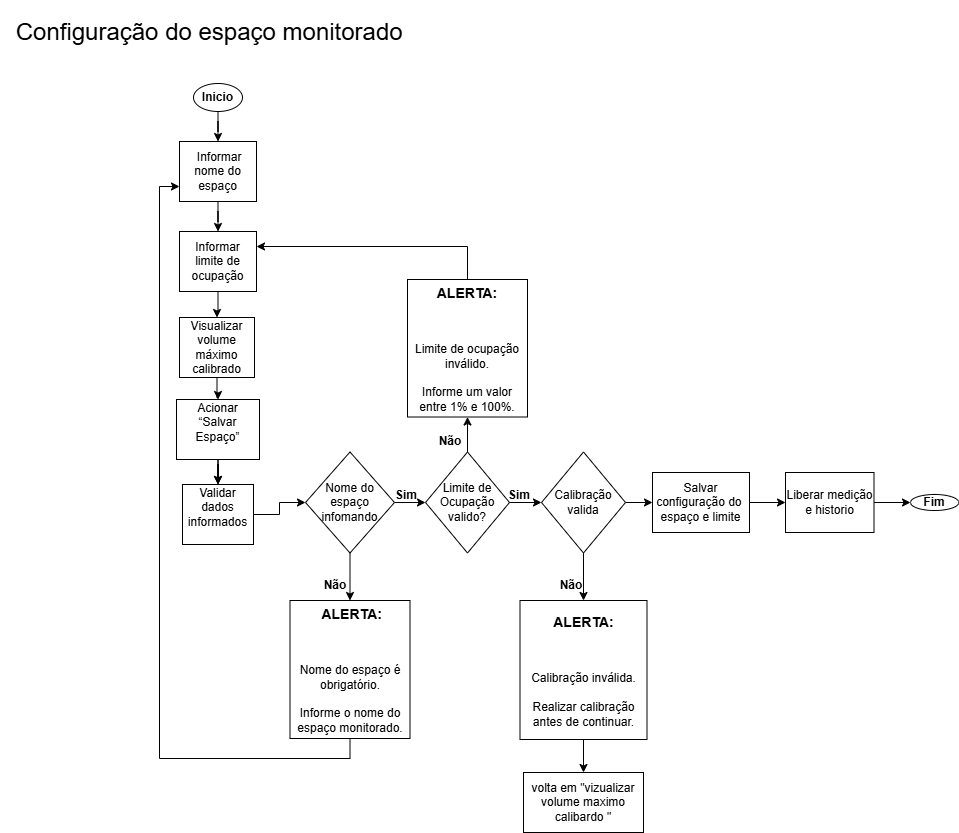

The diagram above was exported from draw.io. Its source (the exported page's mxGraphModel, read from the mxfile embedded in the PNG):
<mxGraphModel dx="1005" dy="1681" grid="0" gridSize="10" guides="1" tooltips="1" connect="1" arrows="1" fold="1" page="1" pageScale="1" pageWidth="827" pageHeight="1169" math="0" shadow="0">
  <root>
    <mxCell id="0" />
    <mxCell id="1" parent="0" />
    <mxCell id="Outh8D-2_tCS27jgNApw-2" parent="1" style="text;html=1;whiteSpace=wrap;strokeColor=none;fillColor=none;align=center;verticalAlign=middle;rounded=0;" value="&lt;font style=&quot;font-size: 24px;&quot;&gt;Configuração do espaço monitorado&amp;nbsp;&lt;/font&gt;" vertex="1">
      <mxGeometry height="63" width="425" x="321" y="-397" as="geometry" />
    </mxCell>
    <mxCell id="Outh8D-2_tCS27jgNApw-53" edge="1" parent="1" source="Outh8D-2_tCS27jgNApw-3" style="edgeStyle=orthogonalEdgeStyle;rounded=0;orthogonalLoop=1;jettySize=auto;html=1;" target="Outh8D-2_tCS27jgNApw-4" value="">
      <mxGeometry relative="1" as="geometry" />
    </mxCell>
    <mxCell id="Outh8D-2_tCS27jgNApw-3" parent="1" style="ellipse;whiteSpace=wrap;html=1;" value="&lt;b&gt;Inicio&lt;/b&gt;" vertex="1">
      <mxGeometry height="28" width="49" x="514" y="-314" as="geometry" />
    </mxCell>
    <mxCell id="Outh8D-2_tCS27jgNApw-39" edge="1" parent="1" source="Outh8D-2_tCS27jgNApw-4" style="edgeStyle=orthogonalEdgeStyle;rounded=0;orthogonalLoop=1;jettySize=auto;html=1;" target="Outh8D-2_tCS27jgNApw-6" value="">
      <mxGeometry relative="1" as="geometry" />
    </mxCell>
    <mxCell id="Outh8D-2_tCS27jgNApw-4" parent="1" style="whiteSpace=wrap;html=1;direction=west;" value="&amp;nbsp;Informar nome do espaço" vertex="1">
      <mxGeometry height="60" width="77" x="500" y="-256" as="geometry" />
    </mxCell>
    <mxCell id="Outh8D-2_tCS27jgNApw-40" edge="1" parent="1" source="Outh8D-2_tCS27jgNApw-6" style="edgeStyle=orthogonalEdgeStyle;rounded=0;orthogonalLoop=1;jettySize=auto;html=1;" target="Outh8D-2_tCS27jgNApw-8" value="">
      <mxGeometry relative="1" as="geometry" />
    </mxCell>
    <mxCell id="Outh8D-2_tCS27jgNApw-6" parent="1" style="whiteSpace=wrap;html=1;" value="Informar limite de ocupação" vertex="1">
      <mxGeometry height="60" width="77" x="500" y="-166" as="geometry" />
    </mxCell>
    <mxCell id="Outh8D-2_tCS27jgNApw-41" edge="1" parent="1" source="Outh8D-2_tCS27jgNApw-10" style="edgeStyle=orthogonalEdgeStyle;rounded=0;orthogonalLoop=1;jettySize=auto;html=1;" target="Outh8D-2_tCS27jgNApw-12" value="">
      <mxGeometry relative="1" as="geometry" />
    </mxCell>
    <mxCell id="Outh8D-2_tCS27jgNApw-8" parent="1" style="whiteSpace=wrap;html=1;" value="Visualizar volume máximo calibrado" vertex="1">
      <mxGeometry height="60" width="75" x="500" y="-80" as="geometry" />
    </mxCell>
    <mxCell id="Outh8D-2_tCS27jgNApw-13" edge="1" parent="1" source="Outh8D-2_tCS27jgNApw-10" style="edgeStyle=orthogonalEdgeStyle;rounded=0;orthogonalLoop=1;jettySize=auto;html=1;" target="Outh8D-2_tCS27jgNApw-12" value="">
      <mxGeometry relative="1" as="geometry" />
    </mxCell>
    <mxCell id="Outh8D-2_tCS27jgNApw-17" edge="1" parent="1" source="Outh8D-2_tCS27jgNApw-12" style="edgeStyle=orthogonalEdgeStyle;rounded=0;orthogonalLoop=1;jettySize=auto;html=1;" target="Outh8D-2_tCS27jgNApw-16" value="">
      <mxGeometry relative="1" as="geometry" />
    </mxCell>
    <mxCell id="Outh8D-2_tCS27jgNApw-12" parent="1" style="whiteSpace=wrap;html=1;" value="&#10;Validar dados informados&#10;&#10;" vertex="1">
      <mxGeometry height="60" width="71" x="503" y="87" as="geometry" />
    </mxCell>
    <mxCell id="Outh8D-2_tCS27jgNApw-20" edge="1" parent="1" source="Outh8D-2_tCS27jgNApw-16" style="edgeStyle=orthogonalEdgeStyle;rounded=0;orthogonalLoop=1;jettySize=auto;html=1;" target="Outh8D-2_tCS27jgNApw-19" value="">
      <mxGeometry relative="1" as="geometry" />
    </mxCell>
    <mxCell id="Outh8D-2_tCS27jgNApw-28" edge="1" parent="1" source="Outh8D-2_tCS27jgNApw-16" style="edgeStyle=orthogonalEdgeStyle;rounded=0;orthogonalLoop=1;jettySize=auto;html=1;" target="Outh8D-2_tCS27jgNApw-27" value="">
      <mxGeometry relative="1" as="geometry" />
    </mxCell>
    <mxCell id="Outh8D-2_tCS27jgNApw-16" parent="1" style="rhombus;whiteSpace=wrap;html=1;" value="Nome do espaço infomando" vertex="1">
      <mxGeometry height="101" width="89" x="626" y="54.5" as="geometry" />
    </mxCell>
    <mxCell id="Outh8D-2_tCS27jgNApw-22" edge="1" parent="1" source="Outh8D-2_tCS27jgNApw-19" style="edgeStyle=orthogonalEdgeStyle;rounded=0;orthogonalLoop=1;jettySize=auto;html=1;" target="Outh8D-2_tCS27jgNApw-21" value="">
      <mxGeometry relative="1" as="geometry" />
    </mxCell>
    <mxCell id="Outh8D-2_tCS27jgNApw-31" edge="1" parent="1" source="Outh8D-2_tCS27jgNApw-19" style="edgeStyle=orthogonalEdgeStyle;rounded=0;orthogonalLoop=1;jettySize=auto;html=1;" target="Outh8D-2_tCS27jgNApw-30" value="">
      <mxGeometry relative="1" as="geometry" />
    </mxCell>
    <mxCell id="Outh8D-2_tCS27jgNApw-19" parent="1" style="rhombus;whiteSpace=wrap;html=1;" value="Limite de Ocupação valido?" vertex="1">
      <mxGeometry height="101" width="84" x="746" y="54.5" as="geometry" />
    </mxCell>
    <mxCell id="Outh8D-2_tCS27jgNApw-33" edge="1" parent="1" source="Outh8D-2_tCS27jgNApw-21" style="edgeStyle=orthogonalEdgeStyle;rounded=0;orthogonalLoop=1;jettySize=auto;html=1;" target="Outh8D-2_tCS27jgNApw-32" value="">
      <mxGeometry relative="1" as="geometry" />
    </mxCell>
    <mxCell id="Outh8D-2_tCS27jgNApw-57" edge="1" parent="1" source="Outh8D-2_tCS27jgNApw-21" style="edgeStyle=orthogonalEdgeStyle;rounded=0;orthogonalLoop=1;jettySize=auto;html=1;" target="Outh8D-2_tCS27jgNApw-56" value="">
      <mxGeometry relative="1" as="geometry" />
    </mxCell>
    <mxCell id="Outh8D-2_tCS27jgNApw-21" parent="1" style="rhombus;whiteSpace=wrap;html=1;" value="Calibração valida" vertex="1">
      <mxGeometry height="101" width="84" x="862" y="54.5" as="geometry" />
    </mxCell>
    <mxCell id="Outh8D-2_tCS27jgNApw-25" parent="1" style="text;html=1;whiteSpace=wrap;strokeColor=none;fillColor=none;align=center;verticalAlign=middle;rounded=0;" value="&lt;b&gt;Sim&lt;/b&gt;" vertex="1">
      <mxGeometry height="30" width="60" x="697" y="83" as="geometry" />
    </mxCell>
    <mxCell id="Outh8D-2_tCS27jgNApw-26" parent="1" style="text;html=1;whiteSpace=wrap;strokeColor=none;fillColor=none;align=center;verticalAlign=middle;rounded=0;" value="&lt;b&gt;Sim&lt;/b&gt;" vertex="1">
      <mxGeometry height="30" width="60" x="810" y="83" as="geometry" />
    </mxCell>
    <mxCell id="Outh8D-2_tCS27jgNApw-52" edge="1" parent="1" source="Outh8D-2_tCS27jgNApw-27" style="edgeStyle=orthogonalEdgeStyle;rounded=0;orthogonalLoop=1;jettySize=auto;html=1;exitX=0.5;exitY=0;exitDx=0;exitDy=0;entryX=1;entryY=0.25;entryDx=0;entryDy=0;" target="Outh8D-2_tCS27jgNApw-4">
      <mxGeometry relative="1" as="geometry" />
    </mxCell>
    <mxCell id="Outh8D-2_tCS27jgNApw-27" parent="1" style="whiteSpace=wrap;html=1;direction=west;" value="&lt;h3 data-section-id=&quot;h5c00c&quot; data-start=&quot;0&quot; data-end=&quot;14&quot; class=&quot;PDq2pG_selectionAnchorContainer&quot;&gt;&amp;nbsp;ALERTA:&lt;span aria-hidden=&quot;true&quot; class=&quot;PDq2pG_selectionAnchor&quot;&gt;&lt;/span&gt;&lt;/h3&gt;&lt;br/&gt;&lt;p data-start=&quot;15&quot; data-end=&quot;87&quot;&gt;&lt;span data-start=&quot;15&quot; data-end=&quot;87&quot;&gt;Nome do espaço é obrigatório.&lt;br data-start=&quot;46&quot; data-end=&quot;49&quot;&gt;&lt;br/&gt;Informe o nome do espaço monitorado.&lt;/span&gt;&lt;/p&gt;" vertex="1">
      <mxGeometry height="138" width="120" x="610.5" y="203" as="geometry" />
    </mxCell>
    <mxCell id="Outh8D-2_tCS27jgNApw-48" edge="1" parent="1" source="Outh8D-2_tCS27jgNApw-30" style="edgeStyle=orthogonalEdgeStyle;rounded=0;orthogonalLoop=1;jettySize=auto;html=1;exitX=0.5;exitY=0;exitDx=0;exitDy=0;entryX=1;entryY=0.25;entryDx=0;entryDy=0;" target="Outh8D-2_tCS27jgNApw-6">
      <mxGeometry relative="1" as="geometry" />
    </mxCell>
    <mxCell id="Outh8D-2_tCS27jgNApw-30" parent="1" style="whiteSpace=wrap;html=1;" value="&lt;h3 data-section-id=&quot;wjdnfz&quot; data-start=&quot;89&quot; data-end=&quot;103&quot; class=&quot;PDq2pG_selectionAnchorContainer&quot;&gt;ALERTA:&lt;span aria-hidden=&quot;true&quot; class=&quot;PDq2pG_selectionAnchor&quot;&gt;&lt;/span&gt;&lt;/h3&gt;&lt;br&gt;&lt;p data-start=&quot;104&quot; data-end=&quot;172&quot;&gt;&lt;span data-start=&quot;104&quot; data-end=&quot;172&quot;&gt;Limite de ocupação inválido.&lt;br data-start=&quot;134&quot; data-end=&quot;137&quot;&gt;&lt;br&gt;Informe um valor entre 1% e 100%.&lt;/span&gt;&lt;/p&gt;" vertex="1">
      <mxGeometry height="137.5" width="120" x="728" y="-118" as="geometry" />
    </mxCell>
    <mxCell id="Outh8D-2_tCS27jgNApw-51" edge="1" parent="1" source="Outh8D-2_tCS27jgNApw-32" style="edgeStyle=orthogonalEdgeStyle;rounded=0;orthogonalLoop=1;jettySize=auto;html=1;" target="Outh8D-2_tCS27jgNApw-50" value="">
      <mxGeometry relative="1" as="geometry" />
    </mxCell>
    <mxCell id="Outh8D-2_tCS27jgNApw-32" parent="1" style="whiteSpace=wrap;html=1;" value="&lt;h3 data-section-id=&quot;zxcrf2&quot; data-start=&quot;174&quot; data-end=&quot;188&quot; class=&quot;PDq2pG_selectionAnchorContainer&quot;&gt;ALERTA:&lt;span aria-hidden=&quot;true&quot; class=&quot;PDq2pG_selectionAnchor&quot;&gt;&lt;/span&gt;&lt;/h3&gt;&lt;br&gt;&lt;p data-start=&quot;189&quot; data-end=&quot;255&quot; data-is-last-node=&quot;&quot; data-is-only-node=&quot;&quot;&gt;&lt;span data-start=&quot;189&quot; data-end=&quot;255&quot; data-is-last-node=&quot;&quot;&gt;Calibração inválida.&lt;br data-start=&quot;211&quot; data-end=&quot;214&quot;&gt;&lt;br&gt;Realizar calibração antes de continuar.&lt;/span&gt;&lt;/p&gt;" vertex="1">
      <mxGeometry height="139" width="127" x="840.5" y="203" as="geometry" />
    </mxCell>
    <mxCell id="Outh8D-2_tCS27jgNApw-42" edge="1" parent="1" source="Outh8D-2_tCS27jgNApw-8" style="edgeStyle=orthogonalEdgeStyle;rounded=0;orthogonalLoop=1;jettySize=auto;html=1;" target="Outh8D-2_tCS27jgNApw-10" value="">
      <mxGeometry relative="1" as="geometry">
        <mxPoint x="539" y="-41" as="sourcePoint" />
        <mxPoint x="554" y="75" as="targetPoint" />
      </mxGeometry>
    </mxCell>
    <mxCell id="Outh8D-2_tCS27jgNApw-10" parent="1" style="whiteSpace=wrap;html=1;" value="&#10;Acionar “Salvar Espaço”&#10;&#10;" vertex="1">
      <mxGeometry height="60" width="83" x="497" y="2" as="geometry" />
    </mxCell>
    <mxCell id="Outh8D-2_tCS27jgNApw-49" parent="1" style="text;html=1;whiteSpace=wrap;strokeColor=none;fillColor=none;align=center;verticalAlign=middle;rounded=0;" value="&lt;b&gt;Não&lt;/b&gt;&lt;div&gt;&lt;br&gt;&lt;/div&gt;" vertex="1">
      <mxGeometry height="30" width="60" x="741" y="36" as="geometry" />
    </mxCell>
    <mxCell id="Outh8D-2_tCS27jgNApw-50" parent="1" style="whiteSpace=wrap;html=1;" value="volta em &quot;vizualizar volume maximo calibardo &quot;" vertex="1">
      <mxGeometry height="60" width="120" x="844" y="375" as="geometry" />
    </mxCell>
    <mxCell id="Outh8D-2_tCS27jgNApw-54" parent="1" style="text;html=1;whiteSpace=wrap;strokeColor=none;fillColor=none;align=center;verticalAlign=middle;rounded=0;" value="&lt;b&gt;Não&lt;/b&gt;" vertex="1">
      <mxGeometry height="30" width="60" x="626" y="173" as="geometry" />
    </mxCell>
    <mxCell id="Outh8D-2_tCS27jgNApw-55" parent="1" style="text;html=1;whiteSpace=wrap;strokeColor=none;fillColor=none;align=center;verticalAlign=middle;rounded=0;" value="&lt;b&gt;Não&lt;/b&gt;" vertex="1">
      <mxGeometry height="30" width="60" x="862" y="173" as="geometry" />
    </mxCell>
    <mxCell id="Outh8D-2_tCS27jgNApw-59" edge="1" parent="1" source="Outh8D-2_tCS27jgNApw-56" style="edgeStyle=orthogonalEdgeStyle;rounded=0;orthogonalLoop=1;jettySize=auto;html=1;" target="Outh8D-2_tCS27jgNApw-58" value="">
      <mxGeometry relative="1" as="geometry" />
    </mxCell>
    <mxCell id="Outh8D-2_tCS27jgNApw-56" parent="1" style="whiteSpace=wrap;html=1;" value="Salvar configuração do&amp;nbsp; espaço e limite" vertex="1">
      <mxGeometry height="60" width="97" x="973" y="75" as="geometry" />
    </mxCell>
    <mxCell id="Outh8D-2_tCS27jgNApw-61" edge="1" parent="1" source="Outh8D-2_tCS27jgNApw-58" style="edgeStyle=orthogonalEdgeStyle;rounded=0;orthogonalLoop=1;jettySize=auto;html=1;" target="Outh8D-2_tCS27jgNApw-60" value="">
      <mxGeometry relative="1" as="geometry" />
    </mxCell>
    <mxCell id="Outh8D-2_tCS27jgNApw-58" parent="1" style="whiteSpace=wrap;html=1;" value="Liberar medição e historio" vertex="1">
      <mxGeometry height="60" width="88.5" x="1106" y="75" as="geometry" />
    </mxCell>
    <mxCell id="Outh8D-2_tCS27jgNApw-60" parent="1" style="ellipse;whiteSpace=wrap;html=1;" value="&lt;b&gt;Fim&lt;/b&gt;" vertex="1">
      <mxGeometry height="16" width="48.25" x="1231" y="97" as="geometry" />
    </mxCell>
  </root>
</mxGraphModel>